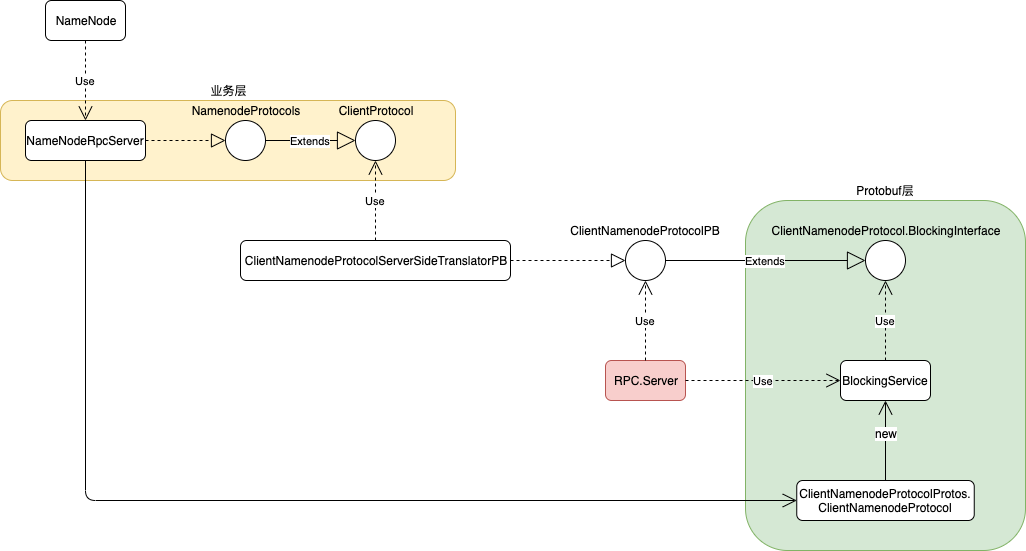

The diagram above was exported from draw.io. Its source (the exported page's mxGraphModel, read from the mxfile embedded in the PNG):
<mxGraphModel dx="1106" dy="830" grid="1" gridSize="10" guides="1" tooltips="1" connect="1" arrows="1" fold="1" page="1" pageScale="1" pageWidth="827" pageHeight="1169" math="0" shadow="0">
  <root>
    <mxCell id="0" />
    <mxCell id="1" parent="0" />
    <mxCell id="vXTNqdns_JRvR0f62JlR-54" value="Protobuf层" style="rounded=1;whiteSpace=wrap;html=1;fillColor=#d5e8d4;strokeColor=#82b366;labelPosition=center;verticalLabelPosition=top;align=center;verticalAlign=bottom;" parent="1" vertex="1">
      <mxGeometry x="770" y="360" width="280" height="350" as="geometry" />
    </mxCell>
    <mxCell id="vXTNqdns_JRvR0f62JlR-53" value="业务层" style="rounded=1;whiteSpace=wrap;html=1;fillColor=#fff2cc;strokeColor=#d6b656;labelPosition=center;verticalLabelPosition=top;align=center;verticalAlign=bottom;" parent="1" vertex="1">
      <mxGeometry x="25" y="260" width="455" height="80" as="geometry" />
    </mxCell>
    <mxCell id="vXTNqdns_JRvR0f62JlR-25" value="NameNode" style="rounded=1;whiteSpace=wrap;html=1;" parent="1" vertex="1">
      <mxGeometry x="70" y="160" width="80" height="40" as="geometry" />
    </mxCell>
    <mxCell id="vXTNqdns_JRvR0f62JlR-26" value="&lt;div&gt;&lt;span&gt;NameNodeRpcServer&lt;/span&gt;&lt;br&gt;&lt;/div&gt;" style="rounded=1;whiteSpace=wrap;html=1;" parent="1" vertex="1">
      <mxGeometry x="50" y="280" width="120" height="40" as="geometry" />
    </mxCell>
    <mxCell id="vXTNqdns_JRvR0f62JlR-27" value="Use" style="endArrow=open;endSize=12;dashed=1;html=1;exitX=0.5;exitY=1;exitDx=0;exitDy=0;entryX=0.5;entryY=0;entryDx=0;entryDy=0;" parent="1" source="vXTNqdns_JRvR0f62JlR-25" target="vXTNqdns_JRvR0f62JlR-26" edge="1">
      <mxGeometry width="160" relative="1" as="geometry">
        <mxPoint x="310" y="330" as="sourcePoint" />
        <mxPoint x="470" y="330" as="targetPoint" />
      </mxGeometry>
    </mxCell>
    <mxCell id="vXTNqdns_JRvR0f62JlR-29" value="" style="endArrow=block;dashed=1;endFill=0;endSize=12;html=1;entryX=0;entryY=0.5;entryDx=0;entryDy=0;exitX=1;exitY=0.5;exitDx=0;exitDy=0;" parent="1" source="vXTNqdns_JRvR0f62JlR-26" target="vXTNqdns_JRvR0f62JlR-31" edge="1">
      <mxGeometry width="160" relative="1" as="geometry">
        <mxPoint x="190" y="300" as="sourcePoint" />
        <mxPoint x="370" y="190" as="targetPoint" />
      </mxGeometry>
    </mxCell>
    <mxCell id="vXTNqdns_JRvR0f62JlR-30" value="ClientProtocol" style="ellipse;whiteSpace=wrap;html=1;aspect=fixed;labelPosition=center;verticalLabelPosition=top;align=center;verticalAlign=bottom;" parent="1" vertex="1">
      <mxGeometry x="380" y="280" width="40" height="40" as="geometry" />
    </mxCell>
    <mxCell id="vXTNqdns_JRvR0f62JlR-31" value="&lt;span style=&quot;white-space: normal&quot;&gt;NamenodeProtocols&lt;/span&gt;" style="ellipse;whiteSpace=wrap;html=1;aspect=fixed;labelPosition=center;verticalLabelPosition=top;align=center;verticalAlign=bottom;" parent="1" vertex="1">
      <mxGeometry x="250" y="280" width="40" height="40" as="geometry" />
    </mxCell>
    <mxCell id="vXTNqdns_JRvR0f62JlR-33" value="ClientNamenodeProtocolServerSideTranslatorPB" style="rounded=1;whiteSpace=wrap;html=1;" parent="1" vertex="1">
      <mxGeometry x="265" y="400" width="270" height="40" as="geometry" />
    </mxCell>
    <mxCell id="vXTNqdns_JRvR0f62JlR-34" value="Use" style="endArrow=open;endSize=12;dashed=1;html=1;" parent="1" source="vXTNqdns_JRvR0f62JlR-33" target="vXTNqdns_JRvR0f62JlR-30" edge="1">
      <mxGeometry width="160" relative="1" as="geometry">
        <mxPoint x="400" y="400" as="sourcePoint" />
        <mxPoint x="260" y="620" as="targetPoint" />
      </mxGeometry>
    </mxCell>
    <mxCell id="vXTNqdns_JRvR0f62JlR-35" value="ClientNamenodeProtocolPB" style="ellipse;whiteSpace=wrap;html=1;aspect=fixed;labelPosition=center;verticalLabelPosition=top;align=center;verticalAlign=bottom;" parent="1" vertex="1">
      <mxGeometry x="650" y="400" width="40" height="40" as="geometry" />
    </mxCell>
    <mxCell id="vXTNqdns_JRvR0f62JlR-36" value="" style="endArrow=block;dashed=1;endFill=0;endSize=12;html=1;exitX=1;exitY=0.5;exitDx=0;exitDy=0;" parent="1" source="vXTNqdns_JRvR0f62JlR-33" target="vXTNqdns_JRvR0f62JlR-35" edge="1">
      <mxGeometry width="160" relative="1" as="geometry">
        <mxPoint x="150" y="620" as="sourcePoint" />
        <mxPoint x="310" y="620" as="targetPoint" />
      </mxGeometry>
    </mxCell>
    <mxCell id="vXTNqdns_JRvR0f62JlR-37" value="ClientNamenodeProtocol.BlockingInterface" style="ellipse;whiteSpace=wrap;html=1;aspect=fixed;labelPosition=center;verticalLabelPosition=top;align=center;verticalAlign=bottom;" parent="1" vertex="1">
      <mxGeometry x="890" y="400" width="40" height="40" as="geometry" />
    </mxCell>
    <mxCell id="vXTNqdns_JRvR0f62JlR-38" value="Extends" style="endArrow=block;endSize=16;endFill=0;html=1;exitX=1;exitY=0.5;exitDx=0;exitDy=0;entryX=0;entryY=0.5;entryDx=0;entryDy=0;" parent="1" source="vXTNqdns_JRvR0f62JlR-35" target="vXTNqdns_JRvR0f62JlR-37" edge="1">
      <mxGeometry width="160" relative="1" as="geometry">
        <mxPoint x="720" y="490" as="sourcePoint" />
        <mxPoint x="880" y="490" as="targetPoint" />
      </mxGeometry>
    </mxCell>
    <mxCell id="vXTNqdns_JRvR0f62JlR-39" value="BlockingService" style="rounded=1;whiteSpace=wrap;html=1;" parent="1" vertex="1">
      <mxGeometry x="865" y="520" width="90" height="40" as="geometry" />
    </mxCell>
    <mxCell id="vXTNqdns_JRvR0f62JlR-41" value="Use" style="endArrow=open;endSize=12;dashed=1;html=1;entryX=0.5;entryY=1;entryDx=0;entryDy=0;" parent="1" source="vXTNqdns_JRvR0f62JlR-39" target="vXTNqdns_JRvR0f62JlR-37" edge="1">
      <mxGeometry width="160" relative="1" as="geometry">
        <mxPoint x="110" y="620" as="sourcePoint" />
        <mxPoint x="270" y="620" as="targetPoint" />
      </mxGeometry>
    </mxCell>
    <mxCell id="vXTNqdns_JRvR0f62JlR-42" value="Extends" style="endArrow=block;endSize=16;endFill=0;html=1;exitX=1;exitY=0.5;exitDx=0;exitDy=0;entryX=0;entryY=0.5;entryDx=0;entryDy=0;" parent="1" source="vXTNqdns_JRvR0f62JlR-31" target="vXTNqdns_JRvR0f62JlR-30" edge="1">
      <mxGeometry width="160" relative="1" as="geometry">
        <mxPoint x="50" y="580" as="sourcePoint" />
        <mxPoint x="210" y="580" as="targetPoint" />
      </mxGeometry>
    </mxCell>
    <mxCell id="vXTNqdns_JRvR0f62JlR-43" value="RPC.Server" style="rounded=1;whiteSpace=wrap;html=1;fillColor=#f8cecc;strokeColor=#b85450;" parent="1" vertex="1">
      <mxGeometry x="630" y="520" width="80" height="40" as="geometry" />
    </mxCell>
    <mxCell id="vXTNqdns_JRvR0f62JlR-44" value="Use" style="endArrow=open;endSize=12;dashed=1;html=1;exitX=0.5;exitY=0;exitDx=0;exitDy=0;entryX=0.5;entryY=1;entryDx=0;entryDy=0;" parent="1" source="vXTNqdns_JRvR0f62JlR-43" target="vXTNqdns_JRvR0f62JlR-35" edge="1">
      <mxGeometry width="160" relative="1" as="geometry">
        <mxPoint x="50" y="580" as="sourcePoint" />
        <mxPoint x="210" y="580" as="targetPoint" />
      </mxGeometry>
    </mxCell>
    <mxCell id="vXTNqdns_JRvR0f62JlR-45" value="Use" style="endArrow=open;endSize=12;dashed=1;html=1;exitX=1;exitY=0.5;exitDx=0;exitDy=0;entryX=0;entryY=0.5;entryDx=0;entryDy=0;" parent="1" source="vXTNqdns_JRvR0f62JlR-43" target="vXTNqdns_JRvR0f62JlR-39" edge="1">
      <mxGeometry width="160" relative="1" as="geometry">
        <mxPoint x="50" y="580" as="sourcePoint" />
        <mxPoint x="210" y="580" as="targetPoint" />
      </mxGeometry>
    </mxCell>
    <mxCell id="vXTNqdns_JRvR0f62JlR-46" value="ClientNamenodeProtocolProtos.&lt;br&gt;ClientNamenodeProtocol" style="rounded=1;whiteSpace=wrap;html=1;" parent="1" vertex="1">
      <mxGeometry x="821.25" y="640" width="177.5" height="40" as="geometry" />
    </mxCell>
    <mxCell id="vXTNqdns_JRvR0f62JlR-49" value="" style="endArrow=open;endFill=1;endSize=12;html=1;exitX=0.5;exitY=0;exitDx=0;exitDy=0;entryX=0.5;entryY=1;entryDx=0;entryDy=0;" parent="1" source="vXTNqdns_JRvR0f62JlR-46" target="vXTNqdns_JRvR0f62JlR-39" edge="1">
      <mxGeometry width="160" relative="1" as="geometry">
        <mxPoint x="50" y="700" as="sourcePoint" />
        <mxPoint x="210" y="700" as="targetPoint" />
      </mxGeometry>
    </mxCell>
    <mxCell id="vXTNqdns_JRvR0f62JlR-50" value="new" style="text;html=1;align=center;verticalAlign=middle;resizable=0;points=[];;labelBackgroundColor=#ffffff;" parent="vXTNqdns_JRvR0f62JlR-49" vertex="1" connectable="0">
      <mxGeometry x="0.2" relative="1" as="geometry">
        <mxPoint as="offset" />
      </mxGeometry>
    </mxCell>
    <mxCell id="vXTNqdns_JRvR0f62JlR-51" value="" style="endArrow=open;endFill=1;endSize=12;html=1;exitX=0.5;exitY=1;exitDx=0;exitDy=0;edgeStyle=orthogonalEdgeStyle;" parent="1" source="vXTNqdns_JRvR0f62JlR-26" target="vXTNqdns_JRvR0f62JlR-46" edge="1">
      <mxGeometry width="160" relative="1" as="geometry">
        <mxPoint x="50" y="700" as="sourcePoint" />
        <mxPoint x="840" y="660" as="targetPoint" />
        <Array as="points">
          <mxPoint x="110" y="660" />
        </Array>
      </mxGeometry>
    </mxCell>
  </root>
</mxGraphModel>